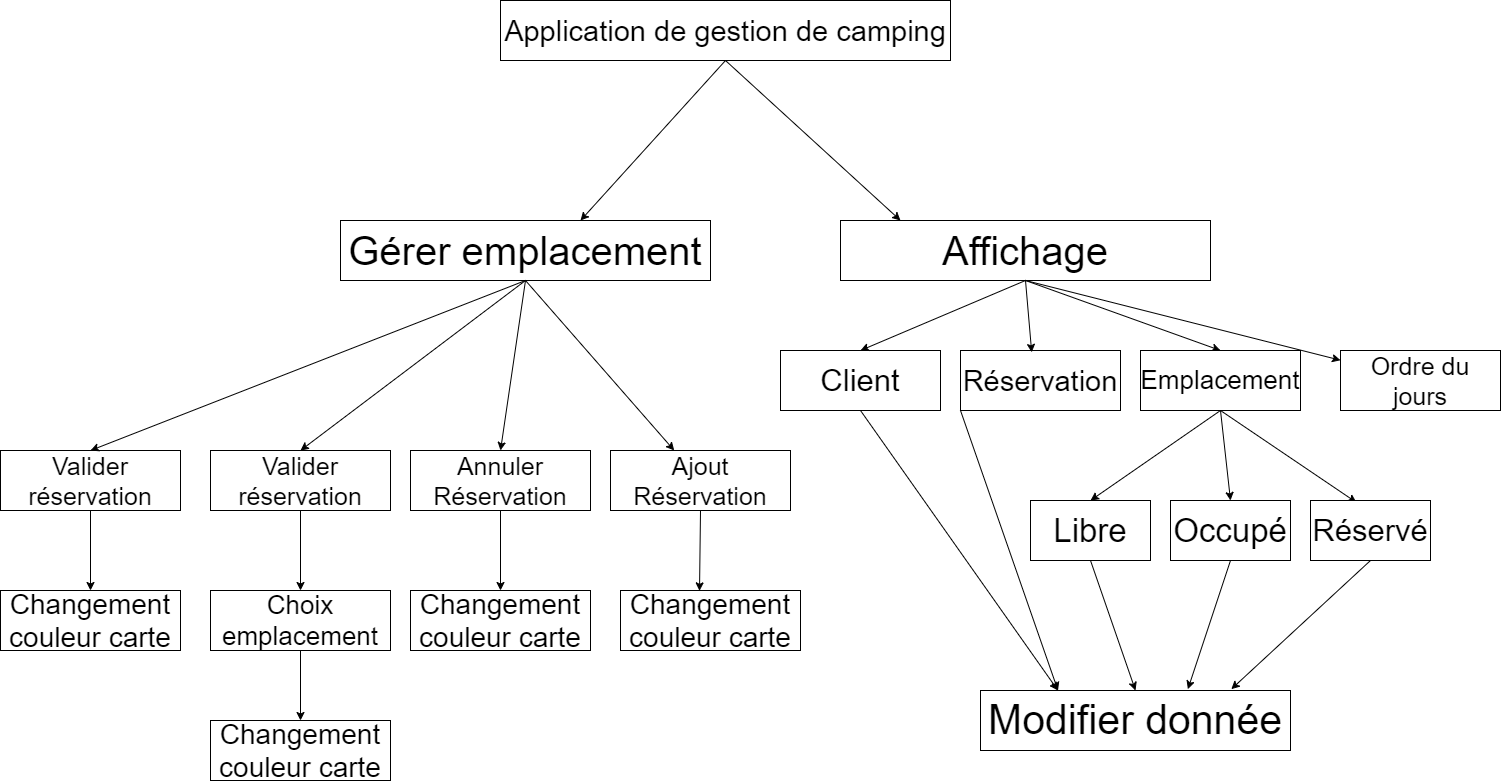

The diagram above was exported from draw.io. Its source (the exported page's mxGraphModel, read from the mxfile embedded in the PNG):
<mxGraphModel dx="2319" dy="1828" grid="1" gridSize="10" guides="1" tooltips="1" connect="1" arrows="1" fold="1" page="1" pageScale="1" pageWidth="1169" pageHeight="827" math="0" shadow="0">
  <root>
    <mxCell id="0" />
    <mxCell id="1" parent="0" />
    <mxCell id="tWV4vtK0QEE5i4rA4w1z-3" value="&lt;font style=&quot;font-size: 29px&quot;&gt;Application de gestion de camping&lt;/font&gt;" style="rounded=0;whiteSpace=wrap;html=1;" vertex="1" parent="1">
      <mxGeometry x="320" y="20" width="450" height="60" as="geometry" />
    </mxCell>
    <mxCell id="tWV4vtK0QEE5i4rA4w1z-4" value="" style="endArrow=classic;html=1;exitX=0.5;exitY=1;exitDx=0;exitDy=0;" edge="1" parent="1" source="tWV4vtK0QEE5i4rA4w1z-3">
      <mxGeometry width="50" height="50" relative="1" as="geometry">
        <mxPoint x="440" y="440" as="sourcePoint" />
        <mxPoint x="400" y="240" as="targetPoint" />
      </mxGeometry>
    </mxCell>
    <mxCell id="tWV4vtK0QEE5i4rA4w1z-5" value="" style="endArrow=classic;html=1;exitX=0.5;exitY=1;exitDx=0;exitDy=0;" edge="1" parent="1" source="tWV4vtK0QEE5i4rA4w1z-3">
      <mxGeometry width="50" height="50" relative="1" as="geometry">
        <mxPoint x="423" y="110" as="sourcePoint" />
        <mxPoint x="720" y="240" as="targetPoint" />
      </mxGeometry>
    </mxCell>
    <mxCell id="nlowrK_UdECu85_5nA-2-1" value="&lt;font style=&quot;font-size: 40px&quot;&gt;Affichage&lt;/font&gt;" style="rounded=0;whiteSpace=wrap;html=1;" vertex="1" parent="1">
      <mxGeometry x="660" y="240" width="370" height="60" as="geometry" />
    </mxCell>
    <mxCell id="nlowrK_UdECu85_5nA-2-2" value="&lt;font style=&quot;font-size: 40px&quot;&gt;Gérer emplacement&lt;/font&gt;" style="rounded=0;whiteSpace=wrap;html=1;" vertex="1" parent="1">
      <mxGeometry x="160" y="240" width="370" height="60" as="geometry" />
    </mxCell>
    <mxCell id="nlowrK_UdECu85_5nA-2-3" value="" style="endArrow=classic;html=1;exitX=0.5;exitY=1;exitDx=0;exitDy=0;" edge="1" parent="1" source="nlowrK_UdECu85_5nA-2-1">
      <mxGeometry width="50" height="50" relative="1" as="geometry">
        <mxPoint x="740" y="320" as="sourcePoint" />
        <mxPoint x="1040" y="370" as="targetPoint" />
      </mxGeometry>
    </mxCell>
    <mxCell id="nlowrK_UdECu85_5nA-2-4" value="&lt;font style=&quot;font-size: 26px&quot;&gt;Emplacement&lt;/font&gt;" style="rounded=0;whiteSpace=wrap;html=1;" vertex="1" parent="1">
      <mxGeometry x="960" y="370" width="160" height="60" as="geometry" />
    </mxCell>
    <mxCell id="nlowrK_UdECu85_5nA-2-5" value="&lt;font&gt;&lt;font style=&quot;font-size: 29px&quot;&gt;Réservation&lt;/font&gt;&lt;br&gt;&lt;/font&gt;" style="rounded=0;whiteSpace=wrap;html=1;" vertex="1" parent="1">
      <mxGeometry x="780" y="370" width="160" height="60" as="geometry" />
    </mxCell>
    <mxCell id="nlowrK_UdECu85_5nA-2-6" value="&lt;font style=&quot;font-size: 31px&quot;&gt;Client&lt;/font&gt;" style="rounded=0;whiteSpace=wrap;html=1;" vertex="1" parent="1">
      <mxGeometry x="600" y="370" width="160" height="60" as="geometry" />
    </mxCell>
    <mxCell id="nlowrK_UdECu85_5nA-2-9" value="" style="endArrow=classic;html=1;exitX=0.5;exitY=1;exitDx=0;exitDy=0;entryX=0.445;entryY=0.031;entryDx=0;entryDy=0;entryPerimeter=0;" edge="1" parent="1" source="nlowrK_UdECu85_5nA-2-1" target="nlowrK_UdECu85_5nA-2-5">
      <mxGeometry width="50" height="50" relative="1" as="geometry">
        <mxPoint x="830" y="330" as="sourcePoint" />
        <mxPoint x="880" y="280" as="targetPoint" />
      </mxGeometry>
    </mxCell>
    <mxCell id="nlowrK_UdECu85_5nA-2-10" value="" style="endArrow=classic;html=1;exitX=0.5;exitY=1;exitDx=0;exitDy=0;entryX=0.5;entryY=0;entryDx=0;entryDy=0;" edge="1" parent="1" source="nlowrK_UdECu85_5nA-2-1" target="nlowrK_UdECu85_5nA-2-6">
      <mxGeometry width="50" height="50" relative="1" as="geometry">
        <mxPoint x="830" y="330" as="sourcePoint" />
        <mxPoint x="880" y="280" as="targetPoint" />
      </mxGeometry>
    </mxCell>
    <mxCell id="nlowrK_UdECu85_5nA-2-11" value="" style="endArrow=classic;html=1;exitX=0.5;exitY=1;exitDx=0;exitDy=0;entryX=0.383;entryY=0.033;entryDx=0;entryDy=0;entryPerimeter=0;" edge="1" parent="1" source="nlowrK_UdECu85_5nA-2-4" target="nlowrK_UdECu85_5nA-2-13">
      <mxGeometry width="50" height="50" relative="1" as="geometry">
        <mxPoint x="1000" y="280" as="sourcePoint" />
        <mxPoint x="1120" y="520" as="targetPoint" />
      </mxGeometry>
    </mxCell>
    <mxCell id="nlowrK_UdECu85_5nA-2-13" value="&lt;font style=&quot;font-size: 31px&quot;&gt;Réservé&lt;/font&gt;" style="rounded=0;whiteSpace=wrap;html=1;" vertex="1" parent="1">
      <mxGeometry x="1130" y="520" width="120" height="60" as="geometry" />
    </mxCell>
    <mxCell id="nlowrK_UdECu85_5nA-2-14" value="&lt;font style=&quot;font-size: 33px&quot;&gt;Occupé&lt;/font&gt;" style="rounded=0;whiteSpace=wrap;html=1;" vertex="1" parent="1">
      <mxGeometry x="990" y="520" width="120" height="60" as="geometry" />
    </mxCell>
    <mxCell id="nlowrK_UdECu85_5nA-2-15" value="" style="endArrow=classic;html=1;exitX=0.5;exitY=1;exitDx=0;exitDy=0;entryX=0.5;entryY=0;entryDx=0;entryDy=0;" edge="1" parent="1" source="nlowrK_UdECu85_5nA-2-4" target="nlowrK_UdECu85_5nA-2-14">
      <mxGeometry width="50" height="50" relative="1" as="geometry">
        <mxPoint x="1070" y="100" as="sourcePoint" />
        <mxPoint x="1120" y="50" as="targetPoint" />
      </mxGeometry>
    </mxCell>
    <mxCell id="nlowrK_UdECu85_5nA-2-16" value="&lt;font style=&quot;font-size: 33px&quot;&gt;Libre&lt;/font&gt;" style="rounded=0;whiteSpace=wrap;html=1;" vertex="1" parent="1">
      <mxGeometry x="850" y="520" width="120" height="60" as="geometry" />
    </mxCell>
    <mxCell id="nlowrK_UdECu85_5nA-2-17" value="" style="endArrow=classic;html=1;entryX=0.5;entryY=0;entryDx=0;entryDy=0;" edge="1" parent="1" target="nlowrK_UdECu85_5nA-2-16">
      <mxGeometry width="50" height="50" relative="1" as="geometry">
        <mxPoint x="1040" y="430" as="sourcePoint" />
        <mxPoint x="970" y="200" as="targetPoint" />
      </mxGeometry>
    </mxCell>
    <mxCell id="nlowrK_UdECu85_5nA-2-18" value="" style="endArrow=classic;html=1;exitX=0.5;exitY=1;exitDx=0;exitDy=0;" edge="1" parent="1" source="nlowrK_UdECu85_5nA-2-1" target="nlowrK_UdECu85_5nA-2-19">
      <mxGeometry width="50" height="50" relative="1" as="geometry">
        <mxPoint x="980" y="80" as="sourcePoint" />
        <mxPoint x="1180" y="360" as="targetPoint" />
      </mxGeometry>
    </mxCell>
    <mxCell id="nlowrK_UdECu85_5nA-2-19" value="&lt;font style=&quot;font-size: 25px&quot;&gt;Ordre du jours&lt;/font&gt;" style="rounded=0;whiteSpace=wrap;html=1;" vertex="1" parent="1">
      <mxGeometry x="1160" y="370" width="160" height="60" as="geometry" />
    </mxCell>
    <mxCell id="nlowrK_UdECu85_5nA-2-20" value="" style="endArrow=classic;html=1;exitX=0.5;exitY=1;exitDx=0;exitDy=0;" edge="1" parent="1" source="nlowrK_UdECu85_5nA-2-2" target="nlowrK_UdECu85_5nA-2-21">
      <mxGeometry width="50" height="50" relative="1" as="geometry">
        <mxPoint x="650" y="210" as="sourcePoint" />
        <mxPoint x="490" y="480" as="targetPoint" />
      </mxGeometry>
    </mxCell>
    <mxCell id="nlowrK_UdECu85_5nA-2-21" value="&lt;font style=&quot;font-size: 25px&quot;&gt;Ajout Réservation&lt;br&gt;&lt;/font&gt;" style="rounded=0;whiteSpace=wrap;html=1;" vertex="1" parent="1">
      <mxGeometry x="430" y="470" width="180" height="60" as="geometry" />
    </mxCell>
    <mxCell id="nlowrK_UdECu85_5nA-2-22" value="&lt;span style=&quot;font-size: 25px&quot;&gt;Annuler Réservation&lt;/span&gt;" style="rounded=0;whiteSpace=wrap;html=1;" vertex="1" parent="1">
      <mxGeometry x="230" y="470" width="180" height="60" as="geometry" />
    </mxCell>
    <mxCell id="nlowrK_UdECu85_5nA-2-23" value="&lt;span style=&quot;font-size: 25px&quot;&gt;Valider réservation&lt;/span&gt;" style="rounded=0;whiteSpace=wrap;html=1;" vertex="1" parent="1">
      <mxGeometry x="30" y="470" width="180" height="60" as="geometry" />
    </mxCell>
    <mxCell id="nlowrK_UdECu85_5nA-2-24" value="&lt;span style=&quot;font-size: 25px&quot;&gt;Valider réservation&lt;/span&gt;" style="rounded=0;whiteSpace=wrap;html=1;" vertex="1" parent="1">
      <mxGeometry x="-180" y="470" width="180" height="60" as="geometry" />
    </mxCell>
    <mxCell id="nlowrK_UdECu85_5nA-2-25" value="" style="endArrow=classic;html=1;entryX=0.5;entryY=0;entryDx=0;entryDy=0;exitX=0.5;exitY=1;exitDx=0;exitDy=0;" edge="1" parent="1" source="nlowrK_UdECu85_5nA-2-2" target="nlowrK_UdECu85_5nA-2-22">
      <mxGeometry width="50" height="50" relative="1" as="geometry">
        <mxPoint x="350" y="310" as="sourcePoint" />
        <mxPoint x="10" y="-20" as="targetPoint" />
      </mxGeometry>
    </mxCell>
    <mxCell id="nlowrK_UdECu85_5nA-2-26" value="" style="endArrow=classic;html=1;exitX=0.5;exitY=1;exitDx=0;exitDy=0;entryX=0.5;entryY=0;entryDx=0;entryDy=0;" edge="1" parent="1" source="nlowrK_UdECu85_5nA-2-2" target="nlowrK_UdECu85_5nA-2-23">
      <mxGeometry width="50" height="50" relative="1" as="geometry">
        <mxPoint x="-40" y="30" as="sourcePoint" />
        <mxPoint x="10" y="-20" as="targetPoint" />
      </mxGeometry>
    </mxCell>
    <mxCell id="nlowrK_UdECu85_5nA-2-27" value="" style="endArrow=classic;html=1;entryX=0.5;entryY=0;entryDx=0;entryDy=0;exitX=0.5;exitY=1;exitDx=0;exitDy=0;" edge="1" parent="1" source="nlowrK_UdECu85_5nA-2-2" target="nlowrK_UdECu85_5nA-2-24">
      <mxGeometry width="50" height="50" relative="1" as="geometry">
        <mxPoint x="350" y="300" as="sourcePoint" />
        <mxPoint x="10" y="-20" as="targetPoint" />
      </mxGeometry>
    </mxCell>
    <mxCell id="nlowrK_UdECu85_5nA-2-28" value="" style="endArrow=classic;html=1;exitX=0.5;exitY=1;exitDx=0;exitDy=0;" edge="1" parent="1" source="nlowrK_UdECu85_5nA-2-23">
      <mxGeometry width="50" height="50" relative="1" as="geometry">
        <mxPoint x="250" y="430" as="sourcePoint" />
        <mxPoint x="120" y="610" as="targetPoint" />
      </mxGeometry>
    </mxCell>
    <mxCell id="nlowrK_UdECu85_5nA-2-29" value="&lt;font style=&quot;font-size: 26px&quot;&gt;Choix emplacement&lt;/font&gt;" style="rounded=0;whiteSpace=wrap;html=1;" vertex="1" parent="1">
      <mxGeometry x="30" y="610" width="180" height="60" as="geometry" />
    </mxCell>
    <mxCell id="nlowrK_UdECu85_5nA-2-30" value="" style="endArrow=classic;html=1;exitX=0.5;exitY=1;exitDx=0;exitDy=0;" edge="1" parent="1" source="nlowrK_UdECu85_5nA-2-24">
      <mxGeometry width="50" height="50" relative="1" as="geometry">
        <mxPoint x="260" y="300" as="sourcePoint" />
        <mxPoint x="-90" y="610" as="targetPoint" />
      </mxGeometry>
    </mxCell>
    <mxCell id="nlowrK_UdECu85_5nA-2-31" value="&lt;font style=&quot;font-size: 28px&quot;&gt;Changement couleur carte&lt;/font&gt;" style="rounded=0;whiteSpace=wrap;html=1;" vertex="1" parent="1">
      <mxGeometry x="-180" y="610" width="180" height="60" as="geometry" />
    </mxCell>
    <mxCell id="nlowrK_UdECu85_5nA-2-32" value="&lt;font style=&quot;font-size: 28px&quot;&gt;Changement couleur carte&lt;/font&gt;" style="rounded=0;whiteSpace=wrap;html=1;" vertex="1" parent="1">
      <mxGeometry x="230" y="610" width="180" height="60" as="geometry" />
    </mxCell>
    <mxCell id="nlowrK_UdECu85_5nA-2-33" value="&lt;font style=&quot;font-size: 28px&quot;&gt;Changement couleur carte&lt;/font&gt;" style="rounded=0;whiteSpace=wrap;html=1;" vertex="1" parent="1">
      <mxGeometry x="440" y="610" width="180" height="60" as="geometry" />
    </mxCell>
    <mxCell id="nlowrK_UdECu85_5nA-2-34" value="" style="endArrow=classic;html=1;exitX=0.5;exitY=1;exitDx=0;exitDy=0;entryX=0.5;entryY=0;entryDx=0;entryDy=0;" edge="1" parent="1" source="nlowrK_UdECu85_5nA-2-22" target="nlowrK_UdECu85_5nA-2-32">
      <mxGeometry width="50" height="50" relative="1" as="geometry">
        <mxPoint x="110" y="380" as="sourcePoint" />
        <mxPoint x="160" y="330" as="targetPoint" />
      </mxGeometry>
    </mxCell>
    <mxCell id="nlowrK_UdECu85_5nA-2-35" value="" style="endArrow=classic;html=1;exitX=0.5;exitY=1;exitDx=0;exitDy=0;entryX=0.439;entryY=0.006;entryDx=0;entryDy=0;entryPerimeter=0;" edge="1" parent="1" source="nlowrK_UdECu85_5nA-2-21" target="nlowrK_UdECu85_5nA-2-33">
      <mxGeometry width="50" height="50" relative="1" as="geometry">
        <mxPoint x="440" y="380" as="sourcePoint" />
        <mxPoint x="490" y="330" as="targetPoint" />
      </mxGeometry>
    </mxCell>
    <mxCell id="nlowrK_UdECu85_5nA-2-37" value="&lt;font style=&quot;font-size: 41px&quot;&gt;Modifier donnée&lt;/font&gt;" style="rounded=0;whiteSpace=wrap;html=1;" vertex="1" parent="1">
      <mxGeometry x="800" y="710" width="310" height="60" as="geometry" />
    </mxCell>
    <mxCell id="nlowrK_UdECu85_5nA-2-38" value="" style="endArrow=classic;html=1;exitX=0.5;exitY=1;exitDx=0;exitDy=0;entryX=0.5;entryY=0;entryDx=0;entryDy=0;" edge="1" parent="1" source="nlowrK_UdECu85_5nA-2-16" target="nlowrK_UdECu85_5nA-2-37">
      <mxGeometry width="50" height="50" relative="1" as="geometry">
        <mxPoint x="940" y="320" as="sourcePoint" />
        <mxPoint x="990" y="270" as="targetPoint" />
      </mxGeometry>
    </mxCell>
    <mxCell id="nlowrK_UdECu85_5nA-2-39" value="" style="endArrow=classic;html=1;exitX=0.5;exitY=1;exitDx=0;exitDy=0;entryX=0.25;entryY=0;entryDx=0;entryDy=0;" edge="1" parent="1" source="nlowrK_UdECu85_5nA-2-6" target="nlowrK_UdECu85_5nA-2-37">
      <mxGeometry width="50" height="50" relative="1" as="geometry">
        <mxPoint x="940" y="320" as="sourcePoint" />
        <mxPoint x="990" y="270" as="targetPoint" />
      </mxGeometry>
    </mxCell>
    <mxCell id="nlowrK_UdECu85_5nA-2-40" value="" style="endArrow=classic;html=1;exitX=0;exitY=1;exitDx=0;exitDy=0;entryX=0.25;entryY=0;entryDx=0;entryDy=0;" edge="1" parent="1" source="nlowrK_UdECu85_5nA-2-5" target="nlowrK_UdECu85_5nA-2-37">
      <mxGeometry width="50" height="50" relative="1" as="geometry">
        <mxPoint x="940" y="320" as="sourcePoint" />
        <mxPoint x="990" y="270" as="targetPoint" />
      </mxGeometry>
    </mxCell>
    <mxCell id="nlowrK_UdECu85_5nA-2-41" value="" style="endArrow=classic;html=1;exitX=0.5;exitY=1;exitDx=0;exitDy=0;entryX=0.669;entryY=-0.022;entryDx=0;entryDy=0;entryPerimeter=0;" edge="1" parent="1" source="nlowrK_UdECu85_5nA-2-14" target="nlowrK_UdECu85_5nA-2-37">
      <mxGeometry width="50" height="50" relative="1" as="geometry">
        <mxPoint x="940" y="320" as="sourcePoint" />
        <mxPoint x="990" y="270" as="targetPoint" />
      </mxGeometry>
    </mxCell>
    <mxCell id="nlowrK_UdECu85_5nA-2-42" value="" style="endArrow=classic;html=1;exitX=0.5;exitY=1;exitDx=0;exitDy=0;entryX=0.809;entryY=-0.022;entryDx=0;entryDy=0;entryPerimeter=0;" edge="1" parent="1" source="nlowrK_UdECu85_5nA-2-13" target="nlowrK_UdECu85_5nA-2-37">
      <mxGeometry width="50" height="50" relative="1" as="geometry">
        <mxPoint x="940" y="320" as="sourcePoint" />
        <mxPoint x="990" y="270" as="targetPoint" />
      </mxGeometry>
    </mxCell>
    <mxCell id="nlowrK_UdECu85_5nA-2-43" value="&lt;font style=&quot;font-size: 28px&quot;&gt;Changement couleur carte&lt;/font&gt;" style="rounded=0;whiteSpace=wrap;html=1;" vertex="1" parent="1">
      <mxGeometry x="30" y="740" width="180" height="60" as="geometry" />
    </mxCell>
    <mxCell id="nlowrK_UdECu85_5nA-2-44" value="" style="endArrow=classic;html=1;exitX=0.5;exitY=1;exitDx=0;exitDy=0;" edge="1" parent="1" source="nlowrK_UdECu85_5nA-2-29" target="nlowrK_UdECu85_5nA-2-43">
      <mxGeometry width="50" height="50" relative="1" as="geometry">
        <mxPoint x="40" y="600" as="sourcePoint" />
        <mxPoint x="90" y="550" as="targetPoint" />
      </mxGeometry>
    </mxCell>
  </root>
</mxGraphModel>